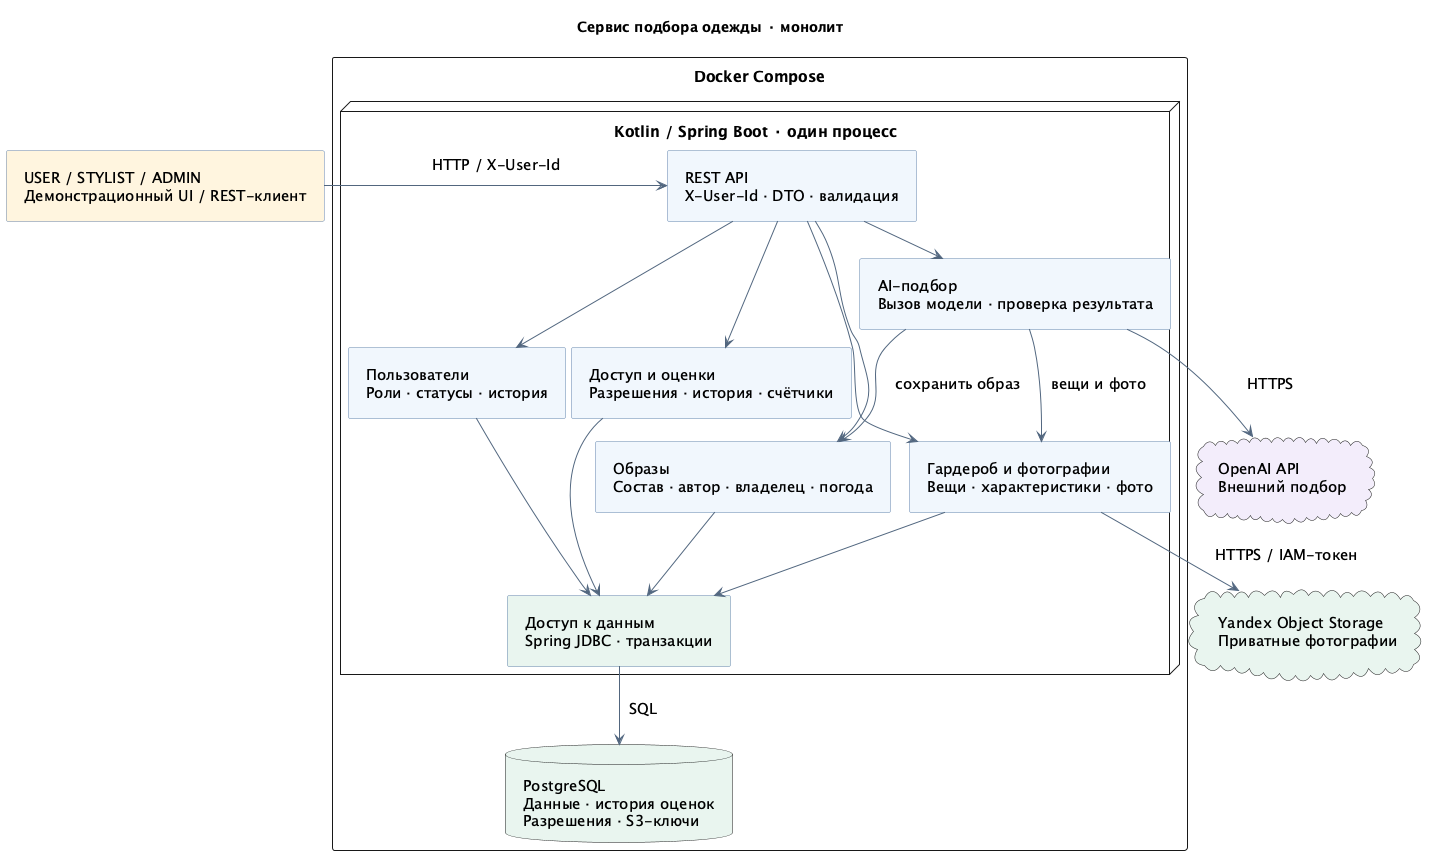

The diagram above was rendered by PlantUML. Its source (embedded in the PNG):
@startuml architecture
!pragma layout smetana
skinparam backgroundColor #FFFFFF
skinparam defaultFontName SansSerif
skinparam defaultFontSize 15
skinparam shadowing false
skinparam componentStyle rectangle
skinparam packageStyle rectangle
skinparam ArrowColor #52677F
skinparam nodesep 30
skinparam ranksep 40
skinparam padding 8
skinparam componentBackgroundColor #F0F6FC
skinparam componentBorderColor #6485AD

title Сервис подбора одежды · монолит

component "USER / STYLIST / ADMIN\nДемонстрационный UI / REST-клиент" as client #FFF5DF

rectangle "Docker Compose" {
  node "Kotlin / Spring Boot · один процесс" {
    component "REST API\nX-User-Id · DTO · валидация" as api
    component "Пользователи\nРоли · статусы · история" as identity
    component "Гардероб и фотографии\nВещи · характеристики · фото" as wardrobe
    component "Образы\nСостав · автор · владелец · погода" as outfits
    component "Доступ и оценки\nРазрешения · история · счётчики" as ratings
    component "AI-подбор\nВызов модели · проверка результата" as recommendations
    component "Доступ к данным\nSpring JDBC · транзакции" as persistence #E8F5EF

    api --> identity
    api --> wardrobe
    api --> outfits
    api --> ratings
    api --> recommendations
    identity --> persistence
    wardrobe --> persistence
    outfits --> persistence
    ratings --> persistence
    recommendations --> wardrobe : вещи и фото
    recommendations --> outfits : сохранить образ
  }
  database "PostgreSQL\nДанные · история оценок\nРазрешения · S3-ключи" as db #E8F5EF
  persistence --> db : SQL
}

cloud "Yandex Object Storage\nПриватные фотографии" as s3 #E8F5EF
cloud "OpenAI API\nВнешний подбор" as openai #F2EDFB
client -right-> api : HTTP / X-User-Id
wardrobe --> s3 : HTTPS / IAM-токен
recommendations --> openai : HTTPS

@enduml